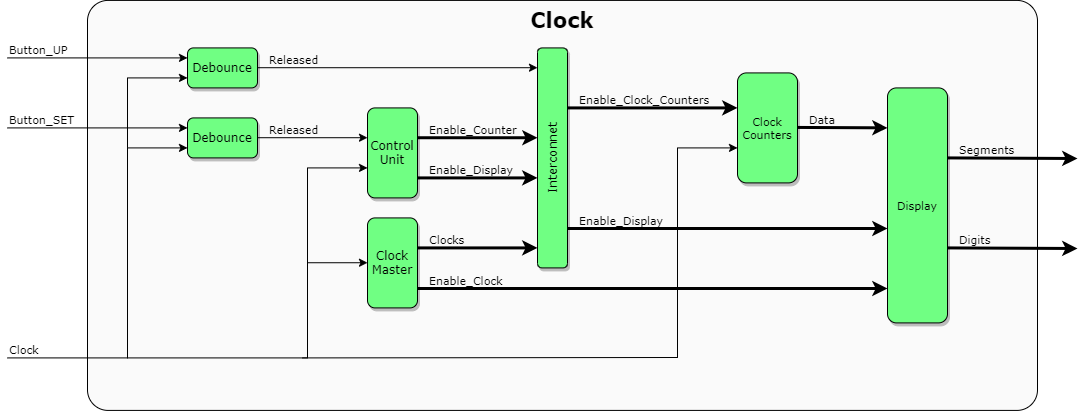

The diagram above was exported from draw.io. Its source (the exported page's mxGraphModel, read from the mxfile embedded in the PNG):
<mxGraphModel dx="1360" dy="829" grid="1" gridSize="10" guides="1" tooltips="1" connect="1" arrows="1" fold="1" page="1" pageScale="1" pageWidth="827" pageHeight="1169" math="0" shadow="0">
  <root>
    <mxCell id="0" />
    <mxCell id="1" parent="0" />
    <mxCell id="tIoySRQNPcQalxU_41nS-1" value="Clock" style="rounded=1;whiteSpace=wrap;html=1;shadow=0;glass=0;labelBackgroundColor=none;sketch=0;fontSize=21;arcSize=5;verticalAlign=top;fillColor=#FAFAFA;fontStyle=1;fontFamily=Verdana;" vertex="1" parent="1">
      <mxGeometry x="330" y="1021.91" width="950" height="410" as="geometry" />
    </mxCell>
    <mxCell id="tIoySRQNPcQalxU_41nS-2" value="Debounce" style="rounded=1;whiteSpace=wrap;html=1;shadow=1;glass=0;sketch=0;fillColor=#70FF83;fontFamily=Verdana;fontStyle=0" vertex="1" parent="1">
      <mxGeometry x="430" y="1139.41" width="70" height="40" as="geometry" />
    </mxCell>
    <mxCell id="tIoySRQNPcQalxU_41nS-3" value="" style="endArrow=classic;html=1;" edge="1" parent="1">
      <mxGeometry relative="1" as="geometry">
        <mxPoint x="500" y="1159.21" as="sourcePoint" />
        <mxPoint x="610" y="1159.21" as="targetPoint" />
      </mxGeometry>
    </mxCell>
    <mxCell id="tIoySRQNPcQalxU_41nS-4" value="Released" style="edgeLabel;resizable=0;html=1;align=left;verticalAlign=bottom;labelBackgroundColor=none;fontFamily=Verdana;" connectable="0" vertex="1" parent="tIoySRQNPcQalxU_41nS-3">
      <mxGeometry x="-1" relative="1" as="geometry">
        <mxPoint x="10" y="0.19999999999999998" as="offset" />
      </mxGeometry>
    </mxCell>
    <mxCell id="tIoySRQNPcQalxU_41nS-5" value="Debounce" style="rounded=1;whiteSpace=wrap;html=1;shadow=1;glass=0;sketch=0;labelBackgroundColor=none;fillColor=#70FF83;fontFamily=Verdana;" vertex="1" parent="1">
      <mxGeometry x="430" y="1069.41" width="70" height="40" as="geometry" />
    </mxCell>
    <mxCell id="tIoySRQNPcQalxU_41nS-6" value="" style="endArrow=classic;html=1;" edge="1" parent="1">
      <mxGeometry relative="1" as="geometry">
        <mxPoint x="250" y="1079.41" as="sourcePoint" />
        <mxPoint x="430" y="1079.41" as="targetPoint" />
      </mxGeometry>
    </mxCell>
    <mxCell id="tIoySRQNPcQalxU_41nS-7" value="Button_UP" style="edgeLabel;resizable=0;html=1;align=left;verticalAlign=bottom;fontFamily=Verdana;" connectable="0" vertex="1" parent="tIoySRQNPcQalxU_41nS-6">
      <mxGeometry x="-1" relative="1" as="geometry">
        <mxPoint as="offset" />
      </mxGeometry>
    </mxCell>
    <mxCell id="tIoySRQNPcQalxU_41nS-8" value="" style="endArrow=classic;html=1;" edge="1" parent="1">
      <mxGeometry relative="1" as="geometry">
        <mxPoint x="370" y="1099.41" as="sourcePoint" />
        <mxPoint x="430" y="1099.41" as="targetPoint" />
      </mxGeometry>
    </mxCell>
    <mxCell id="tIoySRQNPcQalxU_41nS-9" value="" style="endArrow=classic;html=1;" edge="1" parent="1">
      <mxGeometry relative="1" as="geometry">
        <mxPoint x="500" y="1089.21" as="sourcePoint" />
        <mxPoint x="780" y="1089.21" as="targetPoint" />
      </mxGeometry>
    </mxCell>
    <mxCell id="tIoySRQNPcQalxU_41nS-10" value="Released" style="edgeLabel;resizable=0;align=left;verticalAlign=bottom;labelBorderColor=none;labelBackgroundColor=none;horizontal=1;fontStyle=0;html=1;fontFamily=Verdana;" connectable="0" vertex="1" parent="tIoySRQNPcQalxU_41nS-9">
      <mxGeometry x="-1" relative="1" as="geometry">
        <mxPoint x="10" y="0.19999999999999998" as="offset" />
      </mxGeometry>
    </mxCell>
    <mxCell id="tIoySRQNPcQalxU_41nS-11" value="" style="endArrow=none;html=1;" edge="1" parent="1">
      <mxGeometry width="50" height="50" relative="1" as="geometry">
        <mxPoint x="370" y="1379.4099999999999" as="sourcePoint" />
        <mxPoint x="370" y="1169.4099999999999" as="targetPoint" />
      </mxGeometry>
    </mxCell>
    <mxCell id="tIoySRQNPcQalxU_41nS-12" value="" style="endArrow=none;html=1;" edge="1" parent="1">
      <mxGeometry width="50" height="50" relative="1" as="geometry">
        <mxPoint x="250" y="1379.4099999999999" as="sourcePoint" />
        <mxPoint x="370" y="1379.4099999999999" as="targetPoint" />
      </mxGeometry>
    </mxCell>
    <mxCell id="tIoySRQNPcQalxU_41nS-13" value="Clock" style="edgeLabel;resizable=0;html=1;align=left;verticalAlign=bottom;fontFamily=Verdana;" connectable="0" vertex="1" parent="1">
      <mxGeometry x="250" y="1379.41" as="geometry" />
    </mxCell>
    <mxCell id="tIoySRQNPcQalxU_41nS-14" value="Control&lt;br&gt;Unit" style="rounded=1;whiteSpace=wrap;html=1;shadow=1;glass=0;sketch=0;fillColor=#70FF83;fontFamily=Verdana;" vertex="1" parent="1">
      <mxGeometry x="610" y="1129.41" width="50" height="90" as="geometry" />
    </mxCell>
    <mxCell id="tIoySRQNPcQalxU_41nS-15" value="" style="endArrow=classic;html=1;" edge="1" parent="1">
      <mxGeometry width="50" height="50" relative="1" as="geometry">
        <mxPoint x="550" y="1189.4099999999999" as="sourcePoint" />
        <mxPoint x="610" y="1189.4099999999999" as="targetPoint" />
      </mxGeometry>
    </mxCell>
    <mxCell id="tIoySRQNPcQalxU_41nS-16" value="" style="endArrow=none;html=1;" edge="1" parent="1">
      <mxGeometry width="50" height="50" relative="1" as="geometry">
        <mxPoint x="550" y="1379.4099999999999" as="sourcePoint" />
        <mxPoint x="550" y="1189.4099999999999" as="targetPoint" />
      </mxGeometry>
    </mxCell>
    <mxCell id="tIoySRQNPcQalxU_41nS-17" value="" style="endArrow=classic;html=1;" edge="1" parent="1">
      <mxGeometry width="50" height="50" relative="1" as="geometry">
        <mxPoint x="370" y="1169.4099999999999" as="sourcePoint" />
        <mxPoint x="430" y="1169.4099999999999" as="targetPoint" />
      </mxGeometry>
    </mxCell>
    <mxCell id="tIoySRQNPcQalxU_41nS-18" value="Button_SET" style="edgeLabel;resizable=0;html=1;align=left;verticalAlign=bottom;fontFamily=Verdana;" connectable="0" vertex="1" parent="1">
      <mxGeometry x="250" y="1149.41" as="geometry" />
    </mxCell>
    <mxCell id="tIoySRQNPcQalxU_41nS-19" value="" style="endArrow=classic;html=1;" edge="1" parent="1">
      <mxGeometry width="50" height="50" relative="1" as="geometry">
        <mxPoint x="250" y="1149.4099999999999" as="sourcePoint" />
        <mxPoint x="430" y="1149.4099999999999" as="targetPoint" />
      </mxGeometry>
    </mxCell>
    <mxCell id="tIoySRQNPcQalxU_41nS-20" value="" style="endArrow=classic;html=1;shadow=0;strokeWidth=3;" edge="1" parent="1">
      <mxGeometry relative="1" as="geometry">
        <mxPoint x="660" y="1159.24" as="sourcePoint" />
        <mxPoint x="780" y="1159.24" as="targetPoint" />
      </mxGeometry>
    </mxCell>
    <mxCell id="tIoySRQNPcQalxU_41nS-21" value="Enable_Counter" style="edgeLabel;resizable=0;html=1;align=left;verticalAlign=bottom;labelBackgroundColor=none;fontFamily=Verdana;" connectable="0" vertex="1" parent="tIoySRQNPcQalxU_41nS-20">
      <mxGeometry x="-1" relative="1" as="geometry">
        <mxPoint x="10" y="0.17" as="offset" />
      </mxGeometry>
    </mxCell>
    <mxCell id="tIoySRQNPcQalxU_41nS-22" value="" style="endArrow=classic;html=1;shadow=0;strokeWidth=3;" edge="1" parent="1">
      <mxGeometry relative="1" as="geometry">
        <mxPoint x="660" y="1199.4099999999999" as="sourcePoint" />
        <mxPoint x="780" y="1199.4099999999999" as="targetPoint" />
      </mxGeometry>
    </mxCell>
    <mxCell id="tIoySRQNPcQalxU_41nS-23" value="Enable_Display" style="edgeLabel;resizable=0;html=1;align=left;verticalAlign=bottom;labelBackgroundColor=none;fontFamily=Verdana;" connectable="0" vertex="1" parent="tIoySRQNPcQalxU_41nS-22">
      <mxGeometry x="-1" relative="1" as="geometry">
        <mxPoint x="10" as="offset" />
      </mxGeometry>
    </mxCell>
    <mxCell id="tIoySRQNPcQalxU_41nS-24" value="Clock&lt;br&gt;Master" style="rounded=1;whiteSpace=wrap;html=1;shadow=1;glass=0;sketch=0;fillColor=#70FF83;fontFamily=Verdana;" vertex="1" parent="1">
      <mxGeometry x="610" y="1239.41" width="50" height="90" as="geometry" />
    </mxCell>
    <mxCell id="tIoySRQNPcQalxU_41nS-25" value="" style="endArrow=classic;html=1;" edge="1" parent="1">
      <mxGeometry width="50" height="50" relative="1" as="geometry">
        <mxPoint x="550" y="1284.24" as="sourcePoint" />
        <mxPoint x="610" y="1284.24" as="targetPoint" />
      </mxGeometry>
    </mxCell>
    <mxCell id="tIoySRQNPcQalxU_41nS-26" value="" style="endArrow=classic;html=1;shadow=0;strokeWidth=3;" edge="1" parent="1">
      <mxGeometry relative="1" as="geometry">
        <mxPoint x="660" y="1269.4099999999999" as="sourcePoint" />
        <mxPoint x="780" y="1269.4099999999999" as="targetPoint" />
      </mxGeometry>
    </mxCell>
    <mxCell id="tIoySRQNPcQalxU_41nS-27" value="Clocks" style="edgeLabel;resizable=0;html=1;align=left;verticalAlign=bottom;labelBackgroundColor=none;fontFamily=Verdana;" connectable="0" vertex="1" parent="tIoySRQNPcQalxU_41nS-26">
      <mxGeometry x="-1" relative="1" as="geometry">
        <mxPoint x="10" as="offset" />
      </mxGeometry>
    </mxCell>
    <mxCell id="tIoySRQNPcQalxU_41nS-28" value="Interconnet" style="rounded=1;whiteSpace=wrap;html=1;shadow=1;glass=0;sketch=0;direction=west;fontStyle=0;labelBackgroundColor=none;verticalAlign=middle;horizontal=0;fillColor=#70FF83;fontFamily=Verdana;" vertex="1" parent="1">
      <mxGeometry x="780" y="1069.41" width="30" height="220" as="geometry" />
    </mxCell>
    <mxCell id="tIoySRQNPcQalxU_41nS-29" value="" style="endArrow=none;html=1;shadow=0;strokeWidth=1;fontSize=11;" edge="1" parent="1">
      <mxGeometry width="50" height="50" relative="1" as="geometry">
        <mxPoint x="370" y="1169.4099999999999" as="sourcePoint" />
        <mxPoint x="370" y="1099.41" as="targetPoint" />
      </mxGeometry>
    </mxCell>
    <mxCell id="tIoySRQNPcQalxU_41nS-30" value="" style="endArrow=classic;html=1;shadow=0;strokeWidth=3;fontSize=11;" edge="1" parent="1">
      <mxGeometry relative="1" as="geometry">
        <mxPoint x="660" y="1310" as="sourcePoint" />
        <mxPoint x="1130" y="1310" as="targetPoint" />
      </mxGeometry>
    </mxCell>
    <mxCell id="tIoySRQNPcQalxU_41nS-31" value="Enable_Clock" style="edgeLabel;resizable=0;html=1;align=left;verticalAlign=bottom;labelBackgroundColor=none;fontFamily=Verdana;" connectable="0" vertex="1" parent="tIoySRQNPcQalxU_41nS-30">
      <mxGeometry x="-1" relative="1" as="geometry">
        <mxPoint x="10" as="offset" />
      </mxGeometry>
    </mxCell>
    <mxCell id="tIoySRQNPcQalxU_41nS-32" value="Clock&lt;br&gt;Counters" style="rounded=1;whiteSpace=wrap;html=1;shadow=1;glass=0;labelBackgroundColor=none;sketch=0;fontSize=11;fillColor=#70FF83;fontFamily=Verdana;" vertex="1" parent="1">
      <mxGeometry x="980" y="1094.41" width="60" height="110" as="geometry" />
    </mxCell>
    <mxCell id="tIoySRQNPcQalxU_41nS-33" value="Display" style="rounded=1;whiteSpace=wrap;html=1;shadow=1;glass=0;labelBackgroundColor=none;sketch=0;fontSize=11;fontStyle=0;fillColor=#70FF83;fontFamily=Verdana;" vertex="1" parent="1">
      <mxGeometry x="1130" y="1109.41" width="60" height="235" as="geometry" />
    </mxCell>
    <mxCell id="tIoySRQNPcQalxU_41nS-34" value="" style="endArrow=classic;html=1;shadow=0;strokeWidth=3;" edge="1" parent="1">
      <mxGeometry relative="1" as="geometry">
        <mxPoint x="1040" y="1148.93" as="sourcePoint" />
        <mxPoint x="1130" y="1149.35" as="targetPoint" />
      </mxGeometry>
    </mxCell>
    <mxCell id="tIoySRQNPcQalxU_41nS-35" value="Data" style="edgeLabel;resizable=0;html=1;align=left;verticalAlign=bottom;labelBackgroundColor=none;fontFamily=Verdana;" connectable="0" vertex="1" parent="tIoySRQNPcQalxU_41nS-34">
      <mxGeometry x="-1" relative="1" as="geometry">
        <mxPoint x="10" y="0.42" as="offset" />
      </mxGeometry>
    </mxCell>
    <mxCell id="tIoySRQNPcQalxU_41nS-36" value="" style="endArrow=classic;html=1;shadow=0;strokeWidth=3;" edge="1" parent="1">
      <mxGeometry relative="1" as="geometry">
        <mxPoint x="810" y="1129.41" as="sourcePoint" />
        <mxPoint x="980" y="1129.4099999999999" as="targetPoint" />
      </mxGeometry>
    </mxCell>
    <mxCell id="tIoySRQNPcQalxU_41nS-37" value="Enable_Clock_Counters" style="edgeLabel;resizable=0;html=1;align=left;verticalAlign=bottom;labelBackgroundColor=none;fontFamily=Verdana;" connectable="0" vertex="1" parent="tIoySRQNPcQalxU_41nS-36">
      <mxGeometry x="-1" relative="1" as="geometry">
        <mxPoint x="10" as="offset" />
      </mxGeometry>
    </mxCell>
    <mxCell id="tIoySRQNPcQalxU_41nS-38" value="" style="endArrow=classic;html=1;shadow=0;strokeWidth=3;" edge="1" parent="1">
      <mxGeometry relative="1" as="geometry">
        <mxPoint x="810" y="1250" as="sourcePoint" />
        <mxPoint x="1130" y="1250" as="targetPoint" />
      </mxGeometry>
    </mxCell>
    <mxCell id="tIoySRQNPcQalxU_41nS-39" value="Enable_Display" style="edgeLabel;resizable=0;html=1;align=left;verticalAlign=bottom;labelBackgroundColor=none;fontFamily=Verdana;" connectable="0" vertex="1" parent="tIoySRQNPcQalxU_41nS-38">
      <mxGeometry x="-1" relative="1" as="geometry">
        <mxPoint x="10" as="offset" />
      </mxGeometry>
    </mxCell>
    <mxCell id="tIoySRQNPcQalxU_41nS-40" value="" style="endArrow=classic;html=1;" edge="1" parent="1">
      <mxGeometry width="50" height="50" relative="1" as="geometry">
        <mxPoint x="920" y="1169.4099999999999" as="sourcePoint" />
        <mxPoint x="980" y="1169.4099999999999" as="targetPoint" />
      </mxGeometry>
    </mxCell>
    <mxCell id="tIoySRQNPcQalxU_41nS-41" value="" style="endArrow=none;html=1;" edge="1" parent="1">
      <mxGeometry width="50" height="50" relative="1" as="geometry">
        <mxPoint x="920" y="1379.4099999999999" as="sourcePoint" />
        <mxPoint x="920" y="1169.4099999999999" as="targetPoint" />
      </mxGeometry>
    </mxCell>
    <mxCell id="tIoySRQNPcQalxU_41nS-42" value="" style="endArrow=classic;html=1;shadow=0;strokeWidth=3;" edge="1" parent="1">
      <mxGeometry relative="1" as="geometry">
        <mxPoint x="1190" y="1179.4099999999999" as="sourcePoint" />
        <mxPoint x="1320" y="1180" as="targetPoint" />
      </mxGeometry>
    </mxCell>
    <mxCell id="tIoySRQNPcQalxU_41nS-43" value="Segments" style="edgeLabel;resizable=0;html=1;align=left;verticalAlign=bottom;labelBackgroundColor=none;fontFamily=Verdana;" connectable="0" vertex="1" parent="tIoySRQNPcQalxU_41nS-42">
      <mxGeometry x="-1" relative="1" as="geometry">
        <mxPoint x="10" as="offset" />
      </mxGeometry>
    </mxCell>
    <mxCell id="tIoySRQNPcQalxU_41nS-44" value="" style="endArrow=classic;html=1;shadow=0;strokeWidth=3;" edge="1" parent="1">
      <mxGeometry relative="1" as="geometry">
        <mxPoint x="1190" y="1269.4099999999999" as="sourcePoint" />
        <mxPoint x="1320" y="1270" as="targetPoint" />
      </mxGeometry>
    </mxCell>
    <mxCell id="tIoySRQNPcQalxU_41nS-45" value="Digits" style="edgeLabel;resizable=0;html=1;align=left;verticalAlign=bottom;labelBackgroundColor=none;fontFamily=Verdana;" connectable="0" vertex="1" parent="tIoySRQNPcQalxU_41nS-44">
      <mxGeometry x="-1" relative="1" as="geometry">
        <mxPoint x="10" as="offset" />
      </mxGeometry>
    </mxCell>
    <mxCell id="tIoySRQNPcQalxU_41nS-46" value="" style="endArrow=none;html=1;shadow=0;strokeWidth=1;fontSize=11;" edge="1" parent="1">
      <mxGeometry width="50" height="50" relative="1" as="geometry">
        <mxPoint x="370" y="1379.4099999999999" as="sourcePoint" />
        <mxPoint x="550" y="1379.4099999999999" as="targetPoint" />
      </mxGeometry>
    </mxCell>
    <mxCell id="tIoySRQNPcQalxU_41nS-47" value="" style="endArrow=none;html=1;shadow=0;strokeWidth=1;fontSize=11;" edge="1" parent="1">
      <mxGeometry width="50" height="50" relative="1" as="geometry">
        <mxPoint x="545" y="1379.4099999999999" as="sourcePoint" />
        <mxPoint x="920" y="1379" as="targetPoint" />
      </mxGeometry>
    </mxCell>
  </root>
</mxGraphModel>